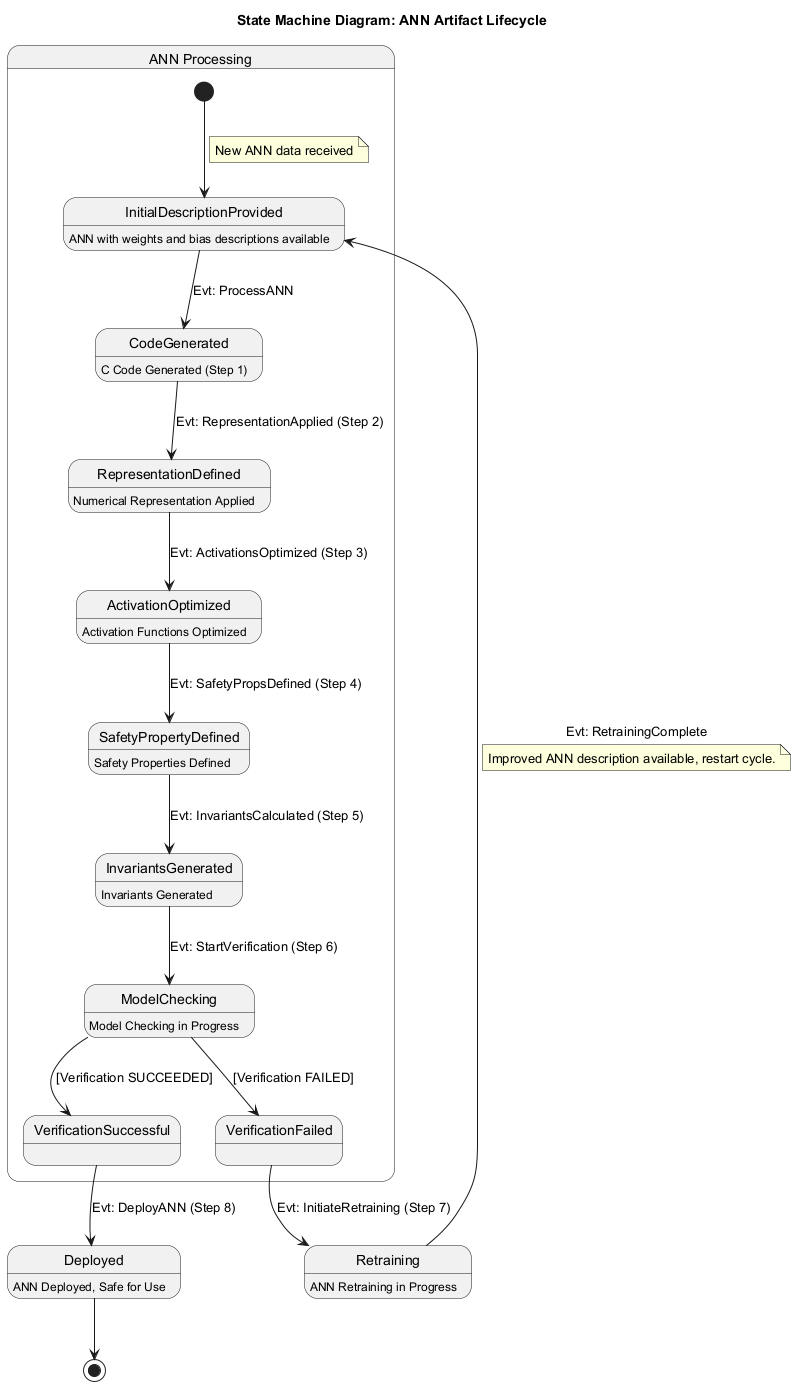

The diagram above was rendered by PlantUML. Its source (embedded in the PNG):
@startuml
title State Machine Diagram: ANN Artifact Lifecycle

state "ANN Processing" as Processing {
  [*] --> InitialDescriptionProvided
  note on link: New ANN data received

  InitialDescriptionProvided : ANN with weights and bias descriptions available
  InitialDescriptionProvided --> CodeGenerated : Evt: ProcessANN
  CodeGenerated : C Code Generated (Step 1)
  CodeGenerated --> RepresentationDefined : Evt: RepresentationApplied (Step 2)
  RepresentationDefined : Numerical Representation Applied
  RepresentationDefined --> ActivationOptimized : Evt: ActivationsOptimized (Step 3)
  ActivationOptimized : Activation Functions Optimized
  ActivationOptimized --> SafetyPropertyDefined : Evt: SafetyPropsDefined (Step 4)
  SafetyPropertyDefined : Safety Properties Defined
  SafetyPropertyDefined --> InvariantsGenerated : Evt: InvariantsCalculated (Step 5)
  InvariantsGenerated : Invariants Generated
  InvariantsGenerated --> ModelChecking : Evt: StartVerification (Step 6)
  ModelChecking : Model Checking in Progress

  ModelChecking --> VerificationSuccessful : [Verification SUCCEEDED]
  ModelChecking --> VerificationFailed : [Verification FAILED]

}

VerificationSuccessful --> Deployed : Evt: DeployANN (Step 8)
Deployed : ANN Deployed, Safe for Use
Deployed --> [*]

VerificationFailed --> Retraining : Evt: InitiateRetraining (Step 7)
Retraining : ANN Retraining in Progress
Retraining --> InitialDescriptionProvided : Evt: RetrainingComplete
note on link: Improved ANN description available, restart cycle.

@enduml